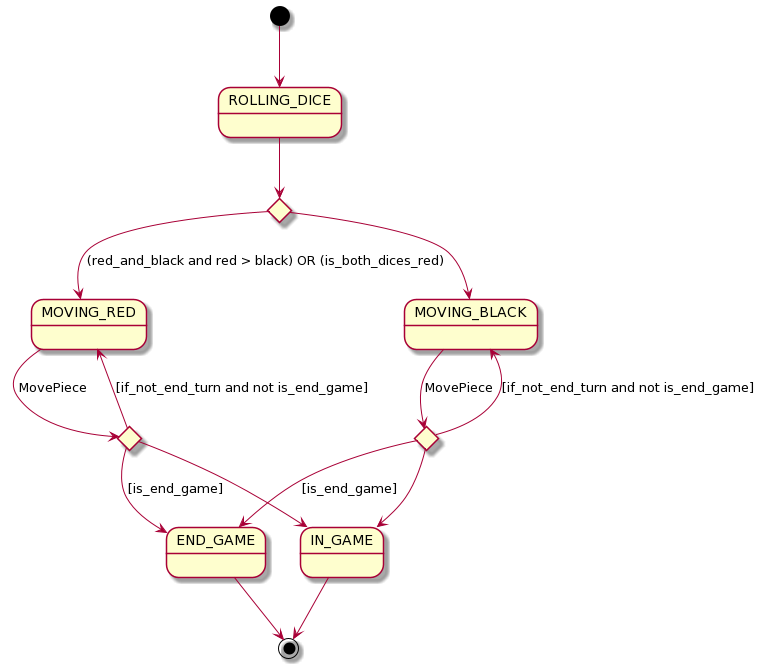

The diagram above was rendered by PlantUML. Its source (embedded in the PNG):
@startuml
state ROLLING_DICE
state MOVING_RED
state MOVING_BLACK
state END_GAME
state if_red_and_black <<choice>>
state if_end_turn_red <<choice>>
state if_end_turn_black <<choice>>

[*] --> ROLLING_DICE
ROLLING_DICE --> if_red_and_black
if_red_and_black --> MOVING_RED: (red_and_black and red > black) OR (is_both_dices_red)
if_red_and_black --> MOVING_BLACK
MOVING_RED --> if_end_turn_red: MovePiece
MOVING_BLACK --> if_end_turn_black: MovePiece
if_end_turn_red --> MOVING_RED: [if_not_end_turn and not is_end_game]
if_end_turn_black --> MOVING_BLACK: [if_not_end_turn and not is_end_game]
if_end_turn_red --> IN_GAME
if_end_turn_black --> IN_GAME
if_end_turn_red --> END_GAME: [is_end_game]
if_end_turn_black --> END_GAME: [is_end_game]
END_GAME --> [*]
IN_GAME --> [*]
@enduml